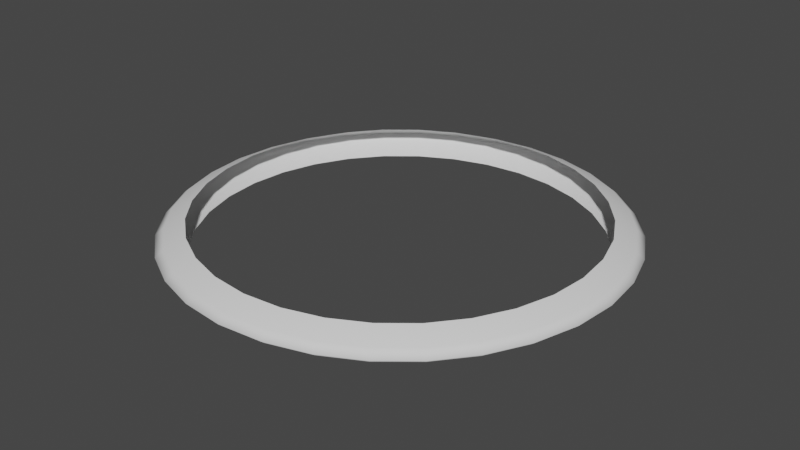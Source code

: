 # Source: circle-particle-mesh.blend  (saved by Blender 2.90.8; exported with 4.5.12 LTS)
import bpy
from mathutils import Matrix  # noqa: F401  (used for matrix-valued properties, if any)

bpy.ops.wm.read_factory_settings(use_empty=True)
scene = bpy.context.scene
scene.name = 'Scene'

# ---- world
world_world = bpy.data.worlds.new('World'); scene.world = world_world
world_world.use_nodes = True; world_world.node_tree.nodes.clear()
_N = world_world.node_tree.nodes; _L = world_world.node_tree.links
n0 = _N.new('ShaderNodeOutputWorld'); n0.name = 'World Output'; n0.location = (300, 300)
n1 = _N.new('ShaderNodeBackground'); n1.name = 'Background'; n1.location = (10, 300)
n1.inputs[0].default_value = (0.05088, 0.05088, 0.05088, 1.0)
_L.new(n1.outputs[0], n0.inputs[0])
n0.is_active_output = True
world_world.color = (0.05088, 0.05088, 0.05088)
world_world.use_sun_shadow = False
world_world.sun_shadow_jitter_overblur = 0.0

# ---- meshes
me_cylinder = bpy.data.meshes.new('Cylinder')
me_cylinder.from_pydata([(-2.47e-09, 0.8738, -0.1904), (-2.47e-09, 0.8738, 0.1904), (0.1705, 0.857, -0.1904), (0.1705, 0.857, 0.1904), (0.3344, 0.8073, -0.1904), (0.3344, 0.8073, 0.1904), (0.4855, 0.7265, -0.1904), (0.4855, 0.7265, 0.1904), (0.6179, 0.6179, -0.1904), (0.6179, 0.6179, 0.1904), (0.7265, 0.4855, -0.1904), (0.7265, 0.4855, 0.1904), (0.8073, 0.3344, -0.1904), (0.8073, 0.3344, 0.1904), (0.857, 0.1705, -0.1904), (0.857, 0.1705, 0.1904), (0.8738, 1.15e-07, -0.1904), (0.8738, 1.15e-07, 0.1904), (0.857, -0.1705, -0.1904), (0.857, -0.1705, 0.1904), (0.8073, -0.3344, -0.1904), (0.8073, -0.3344, 0.1904), (0.7265, -0.4855, -0.1904), (0.7265, -0.4855, 0.1904), (0.6179, -0.6179, -0.1904), (0.6179, -0.6179, 0.1904), (0.4855, -0.7265, -0.1904), (0.4855, -0.7265, 0.1904), (0.3344, -0.8073, -0.1904), (0.3344, -0.8073, 0.1904), (0.1705, -0.857, -0.1904), (0.1705, -0.857, 0.1904), (-2.872e-07, -0.8738, -0.1904), (-2.872e-07, -0.8738, 0.1904), (-0.1705, -0.857, -0.1904), (-0.1705, -0.857, 0.1904), (-0.3344, -0.8073, -0.1904), (-0.3344, -0.8073, 0.1904), (-0.4855, -0.7265, -0.1904), (-0.4855, -0.7265, 0.1904), (-0.6179, -0.6179, -0.1904), (-0.6179, -0.6179, 0.1904), (-0.7265, -0.4855, -0.1904), (-0.7265, -0.4855, 0.1904), (-0.8073, -0.3344, -0.1904), (-0.8073, -0.3344, 0.1904), (-0.857, -0.1705, -0.1904), (-0.857, -0.1705, 0.1904), (-0.8738, 8.928e-07, -0.1904), (-0.8738, 8.928e-07, 0.1904), (-0.857, 0.1705, -0.1904), (-0.857, 0.1705, 0.1904), (-0.8073, 0.3344, -0.1904), (-0.8073, 0.3344, 0.1904), (-0.7265, 0.4855, -0.1904), (-0.7265, 0.4855, 0.1904), (-0.6179, 0.6179, -0.1904), (-0.6179, 0.6179, 0.1904), (-0.4855, 0.7265, -0.1904), (-0.4855, 0.7265, 0.1904), (-0.3344, 0.8073, -0.1904), (-0.3344, 0.8073, 0.1904), (-0.1705, 0.857, -0.1904), (-0.1705, 0.857, 0.1904), (0.0, 1.0, 0.0), (0.1951, 0.9808, 0.0), (0.3827, 0.9239, 0.0), (0.5556, 0.8315, 0.0), (0.7071, 0.7071, 0.0), (0.8315, 0.5556, 0.0), (0.9239, 0.3827, 0.0), (0.9808, 0.1951, 0.0), (1.0, 7.55e-08, 0.0), (0.9808, -0.1951, 0.0), (0.9239, -0.3827, 0.0), (0.8315, -0.5556, 0.0), (0.7071, -0.7071, 0.0), (0.5556, -0.8315, 0.0), (0.3827, -0.9239, 0.0), (0.1951, -0.9808, 0.0), (-3.258e-07, -1.0, 0.0), (-0.1951, -0.9808, 0.0), (-0.3827, -0.9239, 0.0), (-0.5556, -0.8315, 0.0), (-0.7071, -0.7071, 0.0), (-0.8315, -0.5556, 0.0), (-0.9239, -0.3827, 0.0), (-0.9808, -0.1951, 0.0), (-1.0, 9.656e-07, 0.0), (-0.9808, 0.1951, 0.0), (-0.9239, 0.3827, 0.0), (-0.8315, 0.5556, 0.0), (-0.7071, 0.7071, 0.0), (-0.5556, 0.8315, 0.0), (-0.3827, 0.9239, 0.0), (-0.1951, 0.9808, 0.0), (-4.899e-09, 0.9642, 0.08275), (0.1881, 0.9456, 0.08275), (0.369, 0.8908, 0.08275), (0.5357, 0.8017, 0.08275), (0.6818, 0.6818, 0.08275), (0.8017, 0.5357, 0.08275), (0.8908, 0.369, 0.08275), (0.9456, 0.1881, 0.08275), (0.9642, 9.09e-08, 0.08275), (0.9456, -0.1881, 0.08275), (0.8908, -0.369, 0.08275), (0.8017, -0.5357, 0.08275), (0.6818, -0.6818, 0.08275), (0.5357, -0.8017, 0.08275), (0.369, -0.8908, 0.08275), (0.1881, -0.9456, 0.08275), (-3.191e-07, -0.9642, 0.08275), (-0.1881, -0.9456, 0.08275), (-0.369, -0.8908, 0.08275), (-0.5357, -0.8017, 0.08275), (-0.6818, -0.6818, 0.08275), (-0.8017, -0.5357, 0.08275), (-0.8908, -0.369, 0.08275), (-0.9456, -0.1881, 0.08275), (-0.9642, 9.491e-07, 0.08275), (-0.9456, 0.1881, 0.08275), (-0.8908, 0.369, 0.08275), (-0.8017, 0.5357, 0.08275), (-0.6818, 0.6818, 0.08275), (-0.5357, 0.8017, 0.08275), (-0.369, 0.8908, 0.08275), (-0.1881, 0.9456, 0.08275), (0.1881, 0.9456, -0.08275), (0.369, 0.8908, -0.08275), (0.5357, 0.8017, -0.08275), (0.6818, 0.6818, -0.08275), (0.8017, 0.5357, -0.08275), (0.8908, 0.369, -0.08275), (0.9456, 0.1881, -0.08275), (0.9642, 9.09e-08, -0.08275), (0.9456, -0.1881, -0.08275), (0.8908, -0.369, -0.08275), (0.8017, -0.5357, -0.08275), (0.6818, -0.6818, -0.08275), (0.5357, -0.8017, -0.08275), (0.369, -0.8908, -0.08275), (0.1881, -0.9456, -0.08275), (-3.191e-07, -0.9642, -0.08275), (-0.1881, -0.9456, -0.08275), (-0.369, -0.8908, -0.08275), (-0.5357, -0.8017, -0.08275), (-0.6818, -0.6818, -0.08275), (-0.8017, -0.5357, -0.08275), (-0.8908, -0.369, -0.08275), (-0.9456, -0.1881, -0.08275), (-0.9642, 9.491e-07, -0.08275), (-0.9456, 0.1881, -0.08275), (-0.8908, 0.369, -0.08275), (-0.8017, 0.5357, -0.08275), (-0.6818, 0.6818, -0.08275), (-0.5357, 0.8017, -0.08275), (-0.369, 0.8908, -0.08275), (-0.1881, 0.9456, -0.08275), (-4.899e-09, 0.9642, -0.08275)], [], [(96, 1, 3, 97), (97, 3, 5, 98), (98, 5, 7, 99), (99, 7, 9, 100), (100, 9, 11, 101), (101, 11, 13, 102), (102, 13, 15, 103), (103, 15, 17, 104), (104, 17, 19, 105), (105, 19, 21, 106), (106, 21, 23, 107), (107, 23, 25, 108), (108, 25, 27, 109), (109, 27, 29, 110), (110, 29, 31, 111), (111, 31, 33, 112), (112, 33, 35, 113), (113, 35, 37, 114), (114, 37, 39, 115), (115, 39, 41, 116), (116, 41, 43, 117), (117, 43, 45, 118), (118, 45, 47, 119), (119, 47, 49, 120), (120, 49, 51, 121), (121, 51, 53, 122), (122, 53, 55, 123), (123, 55, 57, 124), (124, 57, 59, 125), (125, 59, 61, 126), (126, 61, 63, 127), (127, 63, 1, 96), (158, 95, 64, 159), (157, 94, 95, 158), (156, 93, 94, 157), (155, 92, 93, 156), (154, 91, 92, 155), (153, 90, 91, 154), (152, 89, 90, 153), (151, 88, 89, 152), (150, 87, 88, 151), (149, 86, 87, 150), (148, 85, 86, 149), (147, 84, 85, 148), (146, 83, 84, 147), (145, 82, 83, 146), (144, 81, 82, 145), (143, 80, 81, 144), (142, 79, 80, 143), (141, 78, 79, 142), (140, 77, 78, 141), (139, 76, 77, 140), (138, 75, 76, 139), (137, 74, 75, 138), (136, 73, 74, 137), (135, 72, 73, 136), (134, 71, 72, 135), (133, 70, 71, 134), (132, 69, 70, 133), (131, 68, 69, 132), (130, 67, 68, 131), (129, 66, 67, 130), (128, 65, 66, 129), (159, 64, 65, 128), (95, 127, 96, 64), (94, 126, 127, 95), (93, 125, 126, 94), (92, 124, 125, 93), (91, 123, 124, 92), (90, 122, 123, 91), (89, 121, 122, 90), (88, 120, 121, 89), (87, 119, 120, 88), (86, 118, 119, 87), (85, 117, 118, 86), (84, 116, 117, 85), (83, 115, 116, 84), (82, 114, 115, 83), (81, 113, 114, 82), (80, 112, 113, 81), (79, 111, 112, 80), (78, 110, 111, 79), (77, 109, 110, 78), (76, 108, 109, 77), (75, 107, 108, 76), (74, 106, 107, 75), (73, 105, 106, 74), (72, 104, 105, 73), (71, 103, 104, 72), (70, 102, 103, 71), (69, 101, 102, 70), (68, 100, 101, 69), (67, 99, 100, 68), (66, 98, 99, 67), (65, 97, 98, 66), (64, 96, 97, 65), (0, 159, 128, 2), (2, 128, 129, 4), (4, 129, 130, 6), (6, 130, 131, 8), (8, 131, 132, 10), (10, 132, 133, 12), (12, 133, 134, 14), (14, 134, 135, 16), (16, 135, 136, 18), (18, 136, 137, 20), (20, 137, 138, 22), (22, 138, 139, 24), (24, 139, 140, 26), (26, 140, 141, 28), (28, 141, 142, 30), (30, 142, 143, 32), (32, 143, 144, 34), (34, 144, 145, 36), (36, 145, 146, 38), (38, 146, 147, 40), (40, 147, 148, 42), (42, 148, 149, 44), (44, 149, 150, 46), (46, 150, 151, 48), (48, 151, 152, 50), (50, 152, 153, 52), (52, 153, 154, 54), (54, 154, 155, 56), (56, 155, 156, 58), (58, 156, 157, 60), (60, 157, 158, 62), (62, 158, 159, 0)])
me_cylinder.polygons.foreach_set('use_smooth', [True] * 128)
_uv = me_cylinder.uv_layers.new(name='UVMap')
_uv.uv.foreach_set('vector', [1.0, 0.75, 1.0, 1.0, 0.9692, 1.0, 0.9692, 0.75, 0.9692, 0.75, 0.9692, 1.0, 0.9385, 1.0, 0.9385, 0.75, 0.9385, 0.75, 0.9385, 1.0, 0.9077, 1.0, 0.9077, 0.75, 0.9077, 0.75, 0.9077, 1.0, 0.877, 1.0, 0.877, 0.75, 0.877, 0.75, 0.877, 1.0, 0.8462, 1.0, 0.8462, 0.75, 0.8462, 0.75, 0.8462, 1.0, 0.8154, 1.0, 0.8154, 0.75, 0.8154, 0.75, 0.8154, 1.0, 0.7847, 1.0, 0.7847, 0.75, 0.7847, 0.75, 0.7847, 1.0, 0.7539, 1.0, 0.7539, 0.75, 0.7539, 0.75, 0.7539, 1.0, 0.7231, 1.0, 0.7231, 0.75, 0.7231, 0.75, 0.7231, 1.0, 0.6924, 1.0, 0.6924, 0.75, 0.6924, 0.75, 0.6924, 1.0, 0.6616, 1.0, 0.6616, 0.75, 0.6616, 0.75, 0.6616, 1.0, 0.6309, 1.0, 0.6309, 0.75, 0.6309, 0.75, 0.6309, 1.0, 0.6001, 1.0, 0.6001, 0.75, 0.6001, 0.75, 0.6001, 1.0, 0.5693, 1.0, 0.5693, 0.75, 0.5693, 0.75, 0.5693, 1.0, 0.5386, 1.0, 0.5386, 0.75, 0.5386, 0.75, 0.5386, 1.0, 0.5078, 1.0, 0.5078, 0.75, 0.5078, 0.75, 0.5078, 1.0, 0.4771, 1.0, 0.4771, 0.75, 0.4771, 0.75, 0.4771, 1.0, 0.4463, 1.0, 0.4463, 0.75, 0.4463, 0.75, 0.4463, 1.0, 0.4155, 1.0, 0.4155, 0.75, 0.4155, 0.75, 0.4155, 1.0, 0.3848, 1.0, 0.3848, 0.75, 0.3848, 0.75, 0.3848, 1.0, 0.354, 1.0, 0.354, 0.75, 0.354, 0.75, 0.354, 1.0, 0.3232, 1.0, 0.3232, 0.75, 0.3232, 0.75, 0.3232, 1.0, 0.2925, 1.0, 0.2925, 0.75, 0.2925, 0.75, 0.2925, 1.0, 0.2617, 1.0, 0.2617, 0.75, 0.2617, 0.75, 0.2617, 1.0, 0.231, 1.0, 0.231, 0.75, 0.231, 0.75, 0.231, 1.0, 0.2002, 1.0, 0.2002, 0.75, 0.2002, 0.75, 0.2002, 1.0, 0.1694, 1.0, 0.1694, 0.75, 0.1694, 0.75, 0.1694, 1.0, 0.1387, 1.0, 0.1387, 0.75, 0.1387, 0.75, 0.1387, 1.0, 0.1079, 1.0, 0.1079, 0.75, 0.1079, 0.75, 0.1079, 1.0, 0.07715, 1.0, 0.07715, 0.75, 0.07715, 0.75, 0.07715, 1.0, 0.04639, 1.0, 0.04639, 0.75, 0.04639, 0.75, 0.04639, 1.0, 0.01562, 1.0, 0.01562, 0.75, 0.04639, 0.25, 0.04639, 0.5, 0.01562, 0.5, 0.01562, 0.25, 0.07715, 0.25, 0.07715, 0.5, 0.04639, 0.5, 0.04639, 0.25, 0.1079, 0.25, 0.1079, 0.5, 0.07715, 0.5, 0.07715, 0.25, 0.1387, 0.25, 0.1387, 0.5, 0.1079, 0.5, 0.1079, 0.25, 0.1694, 0.25, 0.1694, 0.5, 0.1387, 0.5, 0.1387, 0.25, 0.2002, 0.25, 0.2002, 0.5, 0.1694, 0.5, 0.1694, 0.25, 0.231, 0.25, 0.231, 0.5, 0.2002, 0.5, 0.2002, 0.25, 0.2617, 0.25, 0.2617, 0.5, 0.231, 0.5, 0.231, 0.25, 0.2925, 0.25, 0.2925, 0.5, 0.2617, 0.5, 0.2617, 0.25, 0.3232, 0.25, 0.3232, 0.5, 0.2925, 0.5, 0.2925, 0.25, 0.354, 0.25, 0.354, 0.5, 0.3232, 0.5, 0.3232, 0.25, 0.3848, 0.25, 0.3848, 0.5, 0.354, 0.5, 0.354, 0.25, 0.4155, 0.25, 0.4155, 0.5, 0.3848, 0.5, 0.3848, 0.25, 0.4463, 0.25, 0.4463, 0.5, 0.4155, 0.5, 0.4155, 0.25, 0.4771, 0.25, 0.4771, 0.5, 0.4463, 0.5, 0.4463, 0.25, 0.5078, 0.25, 0.5078, 0.5, 0.4771, 0.5, 0.4771, 0.25, 0.5386, 0.25, 0.5386, 0.5, 0.5078, 0.5, 0.5078, 0.25, 0.5693, 0.25, 0.5693, 0.5, 0.5386, 0.5, 0.5386, 0.25, 0.6001, 0.25, 0.6001, 0.5, 0.5693, 0.5, 0.5693, 0.25, 0.6309, 0.25, 0.6309, 0.5, 0.6001, 0.5, 0.6001, 0.25, 0.6616, 0.25, 0.6616, 0.5, 0.6309, 0.5, 0.6309, 0.25, 0.6924, 0.25, 0.6924, 0.5, 0.6616, 0.5, 0.6616, 0.25, 0.7231, 0.25, 0.7231, 0.5, 0.6924, 0.5, 0.6924, 0.25, 0.7539, 0.25, 0.7539, 0.5, 0.7231, 0.5, 0.7231, 0.25, 0.7847, 0.25, 0.7847, 0.5, 0.7539, 0.5, 0.7539, 0.25, 0.8154, 0.25, 0.8154, 0.5, 0.7847, 0.5, 0.7847, 0.25, 0.8462, 0.25, 0.8462, 0.5, 0.8154, 0.5, 0.8154, 0.25, 0.877, 0.25, 0.877, 0.5, 0.8462, 0.5, 0.8462, 0.25, 0.9077, 0.25, 0.9077, 0.5, 0.877, 0.5, 0.877, 0.25, 0.9385, 0.25, 0.9385, 0.5, 0.9077, 0.5, 0.9077, 0.25, 0.9692, 0.25, 0.9692, 0.5, 0.9385, 0.5, 0.9385, 0.25, 1.0, 0.25, 1.0, 0.5, 0.9692, 0.5, 0.9692, 0.25, 0.04639, 0.5, 0.04639, 0.75, 0.01562, 0.75, 0.01562, 0.5, 0.07715, 0.5, 0.07715, 0.75, 0.04639, 0.75, 0.04639, 0.5, 0.1079, 0.5, 0.1079, 0.75, 0.07715, 0.75, 0.07715, 0.5, 0.1387, 0.5, 0.1387, 0.75, 0.1079, 0.75, 0.1079, 0.5, 0.1694, 0.5, 0.1694, 0.75, 0.1387, 0.75, 0.1387, 0.5, 0.2002, 0.5, 0.2002, 0.75, 0.1694, 0.75, 0.1694, 0.5, 0.231, 0.5, 0.231, 0.75, 0.2002, 0.75, 0.2002, 0.5, 0.2617, 0.5, 0.2617, 0.75, 0.231, 0.75, 0.231, 0.5, 0.2925, 0.5, 0.2925, 0.75, 0.2617, 0.75, 0.2617, 0.5, 0.3232, 0.5, 0.3232, 0.75, 0.2925, 0.75, 0.2925, 0.5, 0.354, 0.5, 0.354, 0.75, 0.3232, 0.75, 0.3232, 0.5, 0.3848, 0.5, 0.3848, 0.75, 0.354, 0.75, 0.354, 0.5, 0.4155, 0.5, 0.4155, 0.75, 0.3848, 0.75, 0.3848, 0.5, 0.4463, 0.5, 0.4463, 0.75, 0.4155, 0.75, 0.4155, 0.5, 0.4771, 0.5, 0.4771, 0.75, 0.4463, 0.75, 0.4463, 0.5, 0.5078, 0.5, 0.5078, 0.75, 0.4771, 0.75, 0.4771, 0.5, 0.5386, 0.5, 0.5386, 0.75, 0.5078, 0.75, 0.5078, 0.5, 0.5693, 0.5, 0.5693, 0.75, 0.5386, 0.75, 0.5386, 0.5, 0.6001, 0.5, 0.6001, 0.75, 0.5693, 0.75, 0.5693, 0.5, 0.6309, 0.5, 0.6309, 0.75, 0.6001, 0.75, 0.6001, 0.5, 0.6616, 0.5, 0.6616, 0.75, 0.6309, 0.75, 0.6309, 0.5, 0.6924, 0.5, 0.6924, 0.75, 0.6616, 0.75, 0.6616, 0.5, 0.7231, 0.5, 0.7231, 0.75, 0.6924, 0.75, 0.6924, 0.5, 0.7539, 0.5, 0.7539, 0.75, 0.7231, 0.75, 0.7231, 0.5, 0.7847, 0.5, 0.7847, 0.75, 0.7539, 0.75, 0.7539, 0.5, 0.8154, 0.5, 0.8154, 0.75, 0.7847, 0.75, 0.7847, 0.5, 0.8462, 0.5, 0.8462, 0.75, 0.8154, 0.75, 0.8154, 0.5, 0.877, 0.5, 0.877, 0.75, 0.8462, 0.75, 0.8462, 0.5, 0.9077, 0.5, 0.9077, 0.75, 0.877, 0.75, 0.877, 0.5, 0.9385, 0.5, 0.9385, 0.75, 0.9077, 0.75, 0.9077, 0.5, 0.9692, 0.5, 0.9692, 0.75, 0.9385, 0.75, 0.9385, 0.5, 1.0, 0.5, 1.0, 0.75, 0.9692, 0.75, 0.9692, 0.5, 1.0, -5.96e-08, 1.0, 0.25, 0.9692, 0.25, 0.9692, -5.96e-08, 0.9692, -5.96e-08, 0.9692, 0.25, 0.9385, 0.25, 0.9385, -5.96e-08, 0.9385, -5.96e-08, 0.9385, 0.25, 0.9077, 0.25, 0.9077, -5.96e-08, 0.9077, -5.96e-08, 0.9077, 0.25, 0.877, 0.25, 0.877, -5.96e-08, 0.877, -5.96e-08, 0.877, 0.25, 0.8462, 0.25, 0.8462, -5.96e-08, 0.8462, -5.96e-08, 0.8462, 0.25, 0.8154, 0.25, 0.8154, -5.96e-08, 0.8154, -5.96e-08, 0.8154, 0.25, 0.7847, 0.25, 0.7847, -5.96e-08, 0.7847, -5.96e-08, 0.7847, 0.25, 0.7539, 0.25, 0.7539, -5.96e-08, 0.7539, -5.96e-08, 0.7539, 0.25, 0.7231, 0.25, 0.7231, -5.96e-08, 0.7231, -5.96e-08, 0.7231, 0.25, 0.6924, 0.25, 0.6924, -5.96e-08, 0.6924, -5.96e-08, 0.6924, 0.25, 0.6616, 0.25, 0.6616, -5.96e-08, 0.6616, -5.96e-08, 0.6616, 0.25, 0.6309, 0.25, 0.6309, -5.96e-08, 0.6309, -5.96e-08, 0.6309, 0.25, 0.6001, 0.25, 0.6001, -5.96e-08, 0.6001, -5.96e-08, 0.6001, 0.25, 0.5693, 0.25, 0.5693, -5.96e-08, 0.5693, -5.96e-08, 0.5693, 0.25, 0.5386, 0.25, 0.5386, -5.96e-08, 0.5386, -5.96e-08, 0.5386, 0.25, 0.5078, 0.25, 0.5078, -5.96e-08, 0.5078, -5.96e-08, 0.5078, 0.25, 0.4771, 0.25, 0.4771, -5.96e-08, 0.4771, -5.96e-08, 0.4771, 0.25, 0.4463, 0.25, 0.4463, -5.96e-08, 0.4463, -5.96e-08, 0.4463, 0.25, 0.4155, 0.25, 0.4155, -5.96e-08, 0.4155, -5.96e-08, 0.4155, 0.25, 0.3848, 0.25, 0.3848, -5.96e-08, 0.3848, -5.96e-08, 0.3848, 0.25, 0.354, 0.25, 0.354, -5.96e-08, 0.354, -5.96e-08, 0.354, 0.25, 0.3232, 0.25, 0.3232, -5.96e-08, 0.3232, -5.96e-08, 0.3232, 0.25, 0.2925, 0.25, 0.2925, -5.96e-08, 0.2925, -5.96e-08, 0.2925, 0.25, 0.2617, 0.25, 0.2617, -5.96e-08, 0.2617, -5.96e-08, 0.2617, 0.25, 0.231, 0.25, 0.231, -5.96e-08, 0.231, -5.96e-08, 0.231, 0.25, 0.2002, 0.25, 0.2002, -5.96e-08, 0.2002, -5.96e-08, 0.2002, 0.25, 0.1694, 0.25, 0.1694, -5.96e-08, 0.1694, -5.96e-08, 0.1694, 0.25, 0.1387, 0.25, 0.1387, -5.96e-08, 0.1387, -5.96e-08, 0.1387, 0.25, 0.1079, 0.25, 0.1079, -5.96e-08, 0.1079, -5.96e-08, 0.1079, 0.25, 0.07715, 0.25, 0.07715, -5.96e-08, 0.07715, -5.96e-08, 0.07715, 0.25, 0.04639, 0.25, 0.04639, -5.96e-08, 0.04639, -5.96e-08, 0.04639, 0.25, 0.01562, 0.25, 0.01562, -5.96e-08])
me_cylinder.use_remesh_fix_poles = True
me_cylinder.use_remesh_preserve_attributes = False
me_cylinder.use_mirror_vertex_groups = False
me_cylinder.update()

# ---- objects
ob_circleparticlemesh = bpy.data.objects.new('CircleParticleMesh', me_cylinder)

# ---- transforms, parenting, visibility, modifiers, constraints
ob_circleparticlemesh.location = (0.0, 0.0, 0.0)
ob_circleparticlemesh.scale = (-0.416, -0.416, -0.151)
ob_circleparticlemesh.lineart.crease_threshold = 0.0

# ---- collection membership
scene.collection.objects.link(ob_circleparticlemesh)

# ---- scene / render settings (as saved in the file)
scene.frame_start = 1; scene.frame_end = 250; scene.frame_set(1)
scene.render.engine = 'BLENDER_EEVEE_NEXT'
scene.cycles.use_denoising = False
scene.cycles.samples = 128
scene.cycles.sampling_pattern = 'TABULATED_SOBOL'
scene.cycles.use_adaptive_sampling = False
scene.cycles.use_light_tree = False
scene.view_settings.view_transform = 'Filmic'
bpy.context.view_layer.update()

# ---- added for rendering (the .blend has no active camera and no usable light): camera, sun
cam_auto = bpy.data.cameras.new('AutoCamera')
cam_auto.lens = 50.0
cam_auto.sensor_width = 36.0
cam_auto.clip_end = 1000.0
ob_auto_camera = bpy.data.objects.new('AutoCamera', cam_auto)
scene.collection.objects.link(ob_auto_camera)
ob_auto_camera.location = (1.0899, -1.30788, 0.871917)
ob_auto_camera.rotation_euler = (1.09748, -7.21219e-08, 0.694738)
scene.camera = ob_auto_camera
light_auto_sun = bpy.data.lights.new('AutoSun', 'SUN')
light_auto_sun.energy = 3.0
light_auto_sun.angle = 0.0523599
ob_auto_sun = bpy.data.objects.new('AutoSun', light_auto_sun)
scene.collection.objects.link(ob_auto_sun)
ob_auto_sun.rotation_euler = (0.872665, 0.174533, 0.523599)
bpy.context.view_layer.update()

